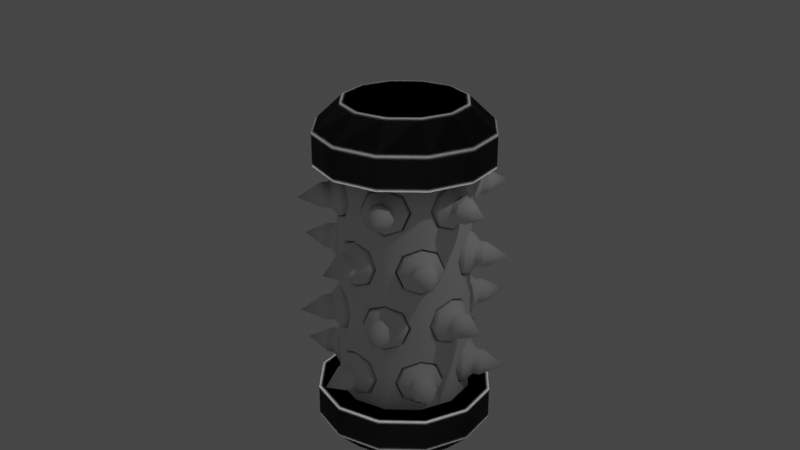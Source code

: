 # Source: canister_shot.blend  (saved by Blender 2.80.60; exported with 4.5.12 LTS)
import bpy
from mathutils import Matrix  # noqa: F401  (used for matrix-valued properties, if any)

bpy.ops.wm.read_factory_settings(use_empty=True)
scene = bpy.context.scene
scene.name = 'Scene'

# ---- collections
col_main = bpy.data.collections.new('Main'); scene.collection.children.link(col_main)
col_stuff = bpy.data.collections.new('Stuff'); scene.collection.children.link(col_stuff)
col_lights = bpy.data.collections.new('Lights'); col_stuff.children.link(col_lights)
col_cameras = bpy.data.collections.new('Cameras'); col_stuff.children.link(col_cameras)
col_prefabs = bpy.data.collections.new('Prefabs'); scene.collection.children.link(col_prefabs)
col_prefabs.hide_render = True

# ---- images (referenced by path relative to the original .blend; pixels are not part of the script)
import os
ASSET_DIR = os.environ.get("B2B_ASSET_DIR", "")  # directory of the original .blend (textures are referenced by path, not embedded)
HERE = os.path.dirname(os.path.abspath(__file__))  # packed textures are extracted next to this script under _unpacked/

def load_image(name, relpath, width, height, colorspace="sRGB"):
    """Load a texture the original file referenced (path relative to the .blend, or extracted next to this script)."""
    p = next((c for c in (os.path.join(HERE, relpath), os.path.join(ASSET_DIR, relpath)) if relpath and os.path.exists(c)), "")
    if p:
        img = bpy.data.images.load(p, check_existing=True)
        img.name = name
    else:  # same state as the original file: an image datablock whose file is absent (Cycles renders it pink)
        img = bpy.data.images.new(name, width, height)
        img.source = "FILE"
        img.filepath = "//" + (relpath or name)
    img.colorspace_settings.name = colorspace
    return img
img_edgeridges = load_image('EdgeRidges', '', 512, 512, 'sRGB')

# ---- materials (node trees are filled in below, after node groups)
mat_edge_ridginess = bpy.data.materials.new('Edge Ridginess')
mat_edge_ridginess.roughness = 0.25
mat_material = bpy.data.materials.new('Material')
mat_material.alpha_threshold = 0.0
mat_material.roughness = 0.5
mat_material.line_color = (0.0, 0.0, 0.0, 1.0)

# ---- node groups
ng_auto_smooth = bpy.data.node_groups.new('Auto Smooth', 'GeometryNodeTree')
_s = ng_auto_smooth.interface.new_socket(name='Geometry', in_out='OUTPUT', socket_type='NodeSocketGeometry')
_s = ng_auto_smooth.interface.new_socket(name='Geometry', in_out='INPUT', socket_type='NodeSocketGeometry')
_s = ng_auto_smooth.interface.new_socket(name='Angle', in_out='INPUT', socket_type='NodeSocketFloat')
_s.subtype = 'ANGLE'
_s.min_value = 0.0
_s.max_value = 3.142
ng_auto_smooth.is_modifier = True
_N = ng_auto_smooth.nodes; _L = ng_auto_smooth.links
n0 = _N.new('NodeGroupOutput'); n0.name = 'Group Output'; n0.location = (480, -100)
n1 = _N.new('NodeGroupInput'); n1.name = 'Group Input'; n1.location = (-420, -300)
n2 = _N.new('NodeGroupInput'); n2.name = 'Group Input.001'; n2.location = (-60, -100)
n3 = _N.new('GeometryNodeSetShadeSmooth'); n3.name = 'Set Shade Smooth'; n3.location = (120, -100)
n3.domain = 'EDGE'
n4 = _N.new('GeometryNodeSetShadeSmooth'); n4.name = 'Set Shade Smooth.001'; n4.location = (300, -100)
n5 = _N.new('GeometryNodeInputMeshEdgeAngle'); n5.name = 'Edge Angle'; n5.location = (-420, -220)
n6 = _N.new('GeometryNodeInputEdgeSmooth'); n6.name = 'Is Edge Smooth'; n6.location = (-60, -160)
n7 = _N.new('GeometryNodeInputShadeSmooth'); n7.name = 'Is Face Smooth'; n7.location = (-240, -340)
n8 = _N.new('FunctionNodeBooleanMath'); n8.name = 'Boolean Math'; n8.location = (-60, -220)
n9 = _N.new('FunctionNodeCompare'); n9.name = 'Compare'; n9.location = (-240, -180)
n9.operation = 'LESS_EQUAL'
_L.new(n5.outputs[0], n9.inputs[0])
_L.new(n4.outputs[0], n0.inputs[0])
_L.new(n1.outputs[1], n9.inputs[1])
_L.new(n9.outputs[0], n8.inputs[0])
_L.new(n7.outputs[0], n8.inputs[1])
_L.new(n2.outputs[0], n3.inputs[0])
_L.new(n6.outputs[0], n3.inputs[1])
_L.new(n3.outputs[0], n4.inputs[0])
_L.new(n8.outputs[0], n3.inputs[2])
n0.is_active_output = True

# ---- material node trees
mat_edge_ridginess.use_nodes = True; mat_edge_ridginess.node_tree.nodes.clear()
_N = mat_edge_ridginess.node_tree.nodes; _L = mat_edge_ridginess.node_tree.links
n0 = _N.new('ShaderNodeOutputMaterial'); n0.name = 'Material Output'; n0.location = (448, 300)
n1 = _N.new('ShaderNodeBevel'); n1.name = 'Bevel'; n1.location = (-624, 551)
n2 = _N.new('ShaderNodeNewGeometry'); n2.name = 'Geometry'; n2.location = (-641, 299)
n3 = _N.new('ShaderNodeVectorMath'); n3.name = 'Vector Math'; n3.location = (-364, 392)
n3.operation = 'SUBTRACT'
n4 = _N.new('ShaderNodeValToRGB'); n4.name = 'ColorRamp'; n4.location = (-121, 518)
while len(n4.color_ramp.elements) > 1: n4.color_ramp.elements.remove(n4.color_ramp.elements[-1])
n4.color_ramp.elements[0].position = 0.0; n4.color_ramp.elements[0].color = (0.0, 0.0, 0.0, 1.0)
_e = n4.color_ramp.elements.new(1.0); _e.color = (1.0, 1.0, 1.0, 1.0)
n5 = _N.new('ShaderNodeEmission'); n5.name = 'Emission'; n5.location = (209, 500)
n6 = _N.new('ShaderNodeTexImage'); n6.name = 'Image Texture'; n6.location = (-19, 83)
n6.image = img_edgeridges
n7 = _N.new('ShaderNodeVectorMath'); n7.name = 'Vector Math.001'; n7.location = (0, 0)
n7.operation = 'ABSOLUTE'
n8 = _N.new('ShaderNodeVectorMath'); n8.name = 'Vector Math.002'; n8.location = (0, 0)
n8.operation = 'DOT_PRODUCT'
n8.inputs[1].default_value = (0.3333, 0.3333, 0.3333)
_L.new(n2.outputs[1], n3.inputs[1])
_L.new(n1.outputs[0], n3.inputs[0])
_L.new(n4.outputs[0], n5.inputs[0])
_L.new(n5.outputs[0], n0.inputs[0])
_L.new(n8.outputs[1], n4.inputs[0])
_L.new(n3.outputs[0], n7.inputs[0])
_L.new(n7.outputs[0], n8.inputs[0])
n0.is_active_output = True
mat_material.use_nodes = True; mat_material.node_tree.nodes.clear()
_N = mat_material.node_tree.nodes; _L = mat_material.node_tree.links
n0 = _N.new('ShaderNodeOutputMaterial'); n0.name = 'Material Output'; n0.location = (300, 300)
n1 = _N.new('ShaderNodeBsdfPrincipled'); n1.name = 'Principled BSDF'; n1.location = (10, 300)
n1.distribution = 'GGX'
n1.subsurface_method = 'BURLEY'
n1.inputs[3].default_value = 1.45
_L.new(n1.outputs[0], n0.inputs[0])
n0.is_active_output = True

# ---- world
world_world = bpy.data.worlds.new('World'); scene.world = world_world
world_world.use_nodes = True; world_world.node_tree.nodes.clear()
_N = world_world.node_tree.nodes; _L = world_world.node_tree.links
n0 = _N.new('ShaderNodeOutputWorld'); n0.name = 'World Output'; n0.location = (300, 300)
n1 = _N.new('ShaderNodeBackground'); n1.name = 'Background'; n1.location = (10, 300)
n1.inputs[0].default_value = (0.05088, 0.05088, 0.05088, 1.0)
_L.new(n1.outputs[0], n0.inputs[0])
n0.is_active_output = True
world_world.color = (0.05088, 0.05088, 0.05088)
world_world.use_sun_shadow = False
world_world.sun_shadow_jitter_overblur = 0.0

# ---- cameras
cam_camera = bpy.data.cameras.new('Camera')
cam_camera.clip_end = 100.0
cam_camera.ortho_scale = 7.314
cam_camera.dof.focus_distance = 0.0

# ---- lights
light_light = bpy.data.lights.new('Light', 'POINT')
light_light.transmission_factor = 0.0
light_light.cutoff_distance = 30.0
light_light.energy = 100.0
light_light.shadow_buffer_clip_start = 1.001
light_light.shadow_soft_size = 0.1
light_light.shadow_maximum_resolution = 0.002
light_light.use_absolute_resolution = True

# ---- meshes
me_cylinder = bpy.data.meshes.new('Cylinder')
me_cylinder.from_pydata([(0.0, 1.0, -1.333), (0.0, 1.0, 1.333), (0.5, 0.866, 1.333), (0.5, 0.866, -1.333), (0.866, 0.5, 1.333), (0.866, 0.5, -1.333), (1.0, -4.371e-08, 1.333), (1.0, -4.371e-08, -1.333), (0.866, -0.5, 1.333), (0.866, -0.5, -1.333), (0.5, -0.866, 1.333), (0.5, -0.866, -1.333), (1.51e-07, -1.0, 1.333), (1.51e-07, -1.0, -1.333), (-0.5, -0.866, 1.333), (-0.5, -0.866, -1.333), (-0.866, -0.5, 1.333), (-0.866, -0.5, -1.333), (-1.0, -4.649e-07, 1.333), (-1.0, -4.649e-07, -1.333), (-0.866, 0.5, 1.333), (-0.866, 0.5, -1.333), (-0.5, 0.866, 1.333), (-0.5, 0.866, -1.333), (-7.451e-09, 0.75, -1.333), (-7.451e-09, 0.75, 1.333), (0.375, 0.6495, 1.333), (0.375, 0.6495, -1.333), (0.6495, 0.375, 1.333), (0.6495, 0.375, -1.333), (0.75, -6.755e-08, 1.333), (0.75, -6.755e-08, -1.333), (0.6495, -0.375, 1.333), (0.6495, -0.375, -1.333), (0.375, -0.6495, 1.333), (0.375, -0.6495, -1.333), (1.058e-07, -0.75, 1.333), (1.058e-07, -0.75, -1.333), (-0.375, -0.6495, 1.333), (-0.375, -0.6495, -1.333), (-0.6495, -0.375, 1.333), (-0.6495, -0.375, -1.333), (-0.75, -3.835e-07, 1.333), (-0.75, -3.835e-07, -1.333), (-0.6495, 0.375, 1.333), (-0.6495, 0.375, -1.333), (-0.375, 0.6495, 1.333), (-0.375, 0.6495, -1.333), (6.706e-08, 0.6894, -2.0), (0.0, 1.0, -1.7), (8.941e-08, 0.6894, 2.0), (0.0, 1.0, 1.7), (0.3447, 0.5971, -2.0), (0.5, 0.866, -1.7), (0.3447, 0.5971, 2.0), (0.5, 0.866, 1.7), (0.5971, 0.3447, -2.0), (0.866, 0.5, -1.7), (0.5971, 0.3447, 2.0), (0.866, 0.5, 1.7), (0.6894, 0.0, -2.0), (1.0, -4.371e-08, -1.7), (0.6894, -1.49e-08, 2.0), (1.0, -4.371e-08, 1.7), (0.5971, -0.3447, -2.0), (0.866, -0.5, -1.7), (0.5971, -0.3447, 2.0), (0.866, -0.5, 1.7), (0.3447, -0.5971, -2.0), (0.5, -0.866, -1.7), (0.3447, -0.5971, 2.0), (0.5, -0.866, 1.7), (8.196e-08, -0.6894, -2.0), (1.51e-07, -1.0, -1.7), (7.451e-08, -0.6894, 2.0), (1.51e-07, -1.0, 1.7), (-0.3447, -0.5971, -2.0), (-0.5, -0.866, -1.7), (-0.3447, -0.5971, 2.0), (-0.5, -0.866, 1.7), (-0.5971, -0.3447, -2.0), (-0.866, -0.5, -1.7), (-0.5971, -0.3447, 2.0), (-0.866, -0.5, 1.7), (-0.6894, -2.757e-07, -2.0), (-1.0, -4.649e-07, -1.7), (-0.6894, -2.831e-07, 2.0), (-1.0, -4.649e-07, 1.7), (-0.5971, 0.3447, -2.0), (-0.866, 0.5, -1.7), (-0.5971, 0.3447, 2.0), (-0.866, 0.5, 1.7), (-0.3447, 0.5971, -2.0), (-0.5, 0.866, -1.7), (-0.3447, 0.5971, 2.0), (-0.5, 0.866, 1.7)], [], [(22, 95, 51, 1), (57, 5, 7, 61), (61, 7, 9, 65), (65, 9, 11, 69), (69, 11, 13, 73), (73, 13, 15, 77), (77, 15, 17, 81), (81, 17, 19, 85), (85, 19, 21, 89), (89, 21, 23, 93), (1, 51, 55, 2), (53, 3, 5, 57), (93, 23, 0, 49), (54, 50, 94, 90, 86, 82, 78, 74, 70, 66, 62, 58), (14, 16, 40, 38), (20, 91, 95, 22), (9, 7, 31, 33), (18, 87, 91, 20), (22, 1, 25, 46), (16, 83, 87, 18), (1, 2, 26, 25), (14, 79, 83, 16), (17, 15, 39, 41), (12, 75, 79, 14), (8, 10, 34, 32), (10, 71, 75, 12), (0, 23, 47, 24), (8, 67, 71, 10), (3, 0, 24, 27), (6, 63, 67, 8), (16, 18, 42, 40), (4, 59, 63, 6), (11, 9, 33, 35), (2, 55, 59, 4), (2, 4, 28, 26), (48, 52, 56, 60, 64, 68, 72, 76, 80, 84, 88, 92), (19, 17, 41, 43), (23, 21, 45, 47), (6, 8, 32, 30), (15, 13, 37, 39), (20, 22, 46, 44), (7, 5, 29, 31), (12, 14, 38, 36), (21, 19, 43, 45), (4, 6, 30, 28), (13, 11, 35, 37), (18, 20, 44, 42), (5, 3, 27, 29), (10, 12, 36, 34), (49, 53, 52, 48), (55, 51, 50, 54), (53, 57, 56, 52), (59, 55, 54, 58), (57, 61, 60, 56), (63, 59, 58, 62), (61, 65, 64, 60), (67, 63, 62, 66), (65, 69, 68, 64), (71, 67, 66, 70), (69, 73, 72, 68), (75, 71, 70, 74), (73, 77, 76, 72), (79, 75, 74, 78), (77, 81, 80, 76), (83, 79, 78, 82), (81, 85, 84, 80), (87, 83, 82, 86), (85, 89, 88, 84), (91, 87, 86, 90), (89, 93, 92, 88), (95, 91, 90, 94), (93, 49, 48, 92), (51, 95, 94, 50), (49, 0, 3, 53)])
me_cylinder.polygons.foreach_set('use_smooth', [True] * 74)
_uv = me_cylinder.uv_layers.new(name='UVMap')
_uv.uv.foreach_set('vector', [0.08333, 0.8333, 0.08333, 0.925, 7.451e-08, 0.925, 7.451e-08, 0.8333, 0.8333, 0.575, 0.8333, 0.6667, 0.75, 0.6667, 0.75, 0.575, 0.75, 0.575, 0.75, 0.6667, 0.6667, 0.6667, 0.6667, 0.575, 0.6667, 0.575, 0.6667, 0.6667, 0.5833, 0.6667, 0.5833, 0.575, 0.5833, 0.575, 0.5833, 0.6667, 0.5, 0.6667, 0.5, 0.575, 0.5, 0.575, 0.5, 0.6667, 0.4167, 0.6667, 0.4167, 0.575, 0.4167, 0.575, 0.4167, 0.6667, 0.3333, 0.6667, 0.3333, 0.575, 0.3333, 0.575, 0.3333, 0.6667, 0.25, 0.6667, 0.25, 0.575, 0.25, 0.575, 0.25, 0.6667, 0.1667, 0.6667, 0.1667, 0.575, 0.1667, 0.575, 0.1667, 0.6667, 0.08333, 0.6667, 0.08333, 0.575, 1.0, 0.8333, 1.0, 0.925, 0.9167, 0.925, 0.9167, 0.8333, 0.9167, 0.575, 0.9167, 0.6667, 0.8333, 0.6667, 0.8333, 0.575, 0.08333, 0.575, 0.08333, 0.6667, 7.451e-08, 0.6667, 7.451e-08, 0.575, 0.3327, 0.3933, 0.25, 0.4155, 0.1673, 0.3933, 0.1067, 0.3327, 0.08454, 0.25, 0.1067, 0.1673, 0.1673, 0.1067, 0.25, 0.08454, 0.3327, 0.1067, 0.3933, 0.1673, 0.4155, 0.25, 0.3933, 0.3327, 0.4167, 0.8333, 0.3333, 0.8333, 0.3333, 0.8333, 0.4167, 0.8333, 0.1667, 0.8333, 0.1667, 0.925, 0.08333, 0.925, 0.08333, 0.8333, 0.6667, 0.6667, 0.75, 0.6667, 0.75, 0.6667, 0.6667, 0.6667, 0.25, 0.8333, 0.25, 0.925, 0.1667, 0.925, 0.1667, 0.8333, 0.08333, 0.8333, 7.451e-08, 0.8333, 7.451e-08, 0.8333, 0.08333, 0.8333, 0.3333, 0.8333, 0.3333, 0.925, 0.25, 0.925, 0.25, 0.8333, 1.0, 0.8333, 0.9167, 0.8333, 0.9167, 0.8333, 1.0, 0.8333, 0.4167, 0.8333, 0.4167, 0.925, 0.3333, 0.925, 0.3333, 0.8333, 0.3333, 0.6667, 0.4167, 0.6667, 0.4167, 0.6667, 0.3333, 0.6667, 0.5, 0.8333, 0.5, 0.925, 0.4167, 0.925, 0.4167, 0.8333, 0.6667, 0.8333, 0.5833, 0.8333, 0.5833, 0.8333, 0.6667, 0.8333, 0.5833, 0.8333, 0.5833, 0.925, 0.5, 0.925, 0.5, 0.8333, 7.451e-08, 0.6667, 0.08333, 0.6667, 0.08333, 0.6667, 7.451e-08, 0.6667, 0.6667, 0.8333, 0.6667, 0.925, 0.5833, 0.925, 0.5833, 0.8333, 0.9167, 0.6667, 1.0, 0.6667, 1.0, 0.6667, 0.9167, 0.6667, 0.75, 0.8333, 0.75, 0.925, 0.6667, 0.925, 0.6667, 0.8333, 0.3333, 0.8333, 0.25, 0.8333, 0.25, 0.8333, 0.3333, 0.8333, 0.8333, 0.8333, 0.8333, 0.925, 0.75, 0.925, 0.75, 0.8333, 0.5833, 0.6667, 0.6667, 0.6667, 0.6667, 0.6667, 0.5833, 0.6667, 0.9167, 0.8333, 0.9167, 0.925, 0.8333, 0.925, 0.8333, 0.8333, 0.9167, 0.8333, 0.8333, 0.8333, 0.8333, 0.8333, 0.9167, 0.8333, 0.75, 0.4155, 0.8327, 0.3933, 0.8933, 0.3327, 0.9155, 0.25, 0.8933, 0.1673, 0.8327, 0.1067, 0.75, 0.08454, 0.6673, 0.1067, 0.6067, 0.1673, 0.5845, 0.25, 0.6067, 0.3327, 0.6673, 0.3933, 0.25, 0.6667, 0.3333, 0.6667, 0.3333, 0.6667, 0.25, 0.6667, 0.08333, 0.6667, 0.1667, 0.6667, 0.1667, 0.6667, 0.08333, 0.6667, 0.75, 0.8333, 0.6667, 0.8333, 0.6667, 0.8333, 0.75, 0.8333, 0.4167, 0.6667, 0.5, 0.6667, 0.5, 0.6667, 0.4167, 0.6667, 0.1667, 0.8333, 0.08333, 0.8333, 0.08333, 0.8333, 0.1667, 0.8333, 0.75, 0.6667, 0.8333, 0.6667, 0.8333, 0.6667, 0.75, 0.6667, 0.5, 0.8333, 0.4167, 0.8333, 0.4167, 0.8333, 0.5, 0.8333, 0.1667, 0.6667, 0.25, 0.6667, 0.25, 0.6667, 0.1667, 0.6667, 0.8333, 0.8333, 0.75, 0.8333, 0.75, 0.8333, 0.8333, 0.8333, 0.5, 0.6667, 0.5833, 0.6667, 0.5833, 0.6667, 0.5, 0.6667, 0.25, 0.8333, 0.1667, 0.8333, 0.1667, 0.8333, 0.25, 0.8333, 0.8333, 0.6667, 0.9167, 0.6667, 0.9167, 0.6667, 0.8333, 0.6667, 0.5833, 0.8333, 0.5, 0.8333, 0.5, 0.8333, 0.5833, 0.8333, 1.0, 0.575, 0.9167, 0.575, 0.9296, 0.5, 0.9871, 0.5, 0.9167, 0.925, 1.0, 0.925, 0.9871, 1.0, 0.9296, 1.0, 0.9167, 0.575, 0.8333, 0.575, 0.8463, 0.5, 0.9037, 0.5, 0.8333, 0.925, 0.9167, 0.925, 0.9037, 1.0, 0.8463, 1.0, 0.8333, 0.575, 0.75, 0.575, 0.7629, 0.5, 0.8204, 0.5, 0.75, 0.925, 0.8333, 0.925, 0.8204, 1.0, 0.7629, 1.0, 0.75, 0.575, 0.6667, 0.575, 0.6796, 0.5, 0.7371, 0.5, 0.6667, 0.925, 0.75, 0.925, 0.7371, 1.0, 0.6796, 1.0, 0.6667, 0.575, 0.5833, 0.575, 0.5963, 0.5, 0.6537, 0.5, 0.5833, 0.925, 0.6667, 0.925, 0.6537, 1.0, 0.5963, 1.0, 0.5833, 0.575, 0.5, 0.575, 0.5129, 0.5, 0.5704, 0.5, 0.5, 0.925, 0.5833, 0.925, 0.5704, 1.0, 0.5129, 1.0, 0.5, 0.575, 0.4167, 0.575, 0.4296, 0.5, 0.4871, 0.5, 0.4167, 0.925, 0.5, 0.925, 0.4871, 1.0, 0.4296, 1.0, 0.4167, 0.575, 0.3333, 0.575, 0.3463, 0.5, 0.4037, 0.5, 0.3333, 0.925, 0.4167, 0.925, 0.4037, 1.0, 0.3463, 1.0, 0.3333, 0.575, 0.25, 0.575, 0.2629, 0.5, 0.3204, 0.5, 0.25, 0.925, 0.3333, 0.925, 0.3204, 1.0, 0.2629, 1.0, 0.25, 0.575, 0.1667, 0.575, 0.1796, 0.5, 0.2371, 0.5, 0.1667, 0.925, 0.25, 0.925, 0.2371, 1.0, 0.1796, 1.0, 0.1667, 0.575, 0.08333, 0.575, 0.09627, 0.5, 0.1537, 0.5, 0.08333, 0.925, 0.1667, 0.925, 0.1537, 1.0, 0.09627, 1.0, 0.08333, 0.575, 7.451e-08, 0.575, 0.01294, 0.5, 0.07039, 0.5, 7.451e-08, 0.925, 0.08333, 0.925, 0.07039, 1.0, 0.01294, 1.0, 1.0, 0.575, 1.0, 0.6667, 0.9167, 0.6667, 0.9167, 0.575])
me_cylinder.materials.append(mat_edge_ridginess)
me_cylinder.use_remesh_preserve_volume = False
me_cylinder.use_remesh_preserve_attributes = False
me_cylinder.use_mirror_vertex_groups = False
me_cylinder.update()
me_cylinder_004 = bpy.data.meshes.new('Cylinder.004')
me_cylinder_004.from_pydata([(0.375, -0.6495, -0.6667), (0.375, -0.6495, -1.333), (1.058e-07, -0.75, -0.6667), (1.058e-07, -0.75, -1.333), (-0.375, -0.6495, -0.6667), (-0.375, -0.6495, -1.333), (0.375, -0.6495, -1.0), (-0.375, -0.6495, -1.0), (1.084e-07, -0.2698, -0.8465), (-0.1086, -0.2698, -0.8914), (-0.1535, -0.2698, -1.0), (-0.1086, -0.2698, -1.109), (1.218e-07, -0.2698, -1.154), (0.1086, -0.2698, -1.109), (0.1535, -0.2698, -1.0), (0.1086, -0.2698, -0.8914), (1.059e-07, -0.7384, -0.7328), (1.058e-07, -0.75, -0.7187), (-0.2004, -0.6963, -0.8018), (-0.1888, -0.6879, -0.8112), (-0.2825, -0.6743, -1.0), (-0.2669, -0.6669, -1.0), (-0.2004, -0.6963, -1.198), (-0.1888, -0.6879, -1.189), (1.252e-07, -0.75, -1.281), (1.292e-07, -0.7384, -1.267), (0.2004, -0.6963, -1.198), (0.1888, -0.6879, -1.189), (0.2825, -0.6743, -1.0), (0.2669, -0.6669, -1.0), (0.2004, -0.6963, -0.8018), (0.1888, -0.6879, -0.8112)], [], [(21, 23, 11, 10), (31, 16, 8, 15), (2, 4, 18, 17), (29, 31, 15, 14), (27, 29, 14, 13), (25, 27, 13, 12), (23, 25, 12, 11), (19, 21, 10, 9), (1, 6, 28, 26), (5, 3, 24, 22), (20, 18, 4, 7), (28, 6, 0, 30), (3, 1, 26, 24), (7, 5, 22, 20), (0, 2, 17, 30), (9, 10, 11, 12, 13, 14, 15, 8), (19, 16, 17, 18), (21, 19, 18, 20), (23, 21, 20, 22), (25, 23, 22, 24), (27, 25, 24, 26), (29, 27, 26, 28), (31, 29, 28, 30), (16, 31, 30, 17), (16, 19, 9, 8)])
me_cylinder_004.polygons.foreach_set('use_smooth', [True] * 25)
_k = set([(8, 9), (8, 15), (9, 10), (10, 11), (11, 12), (12, 13), (13, 14), (14, 15), (16, 19), (16, 31), (17, 18), (17, 30), (18, 20), (19, 21), (20, 22), (21, 23), (22, 24), (23, 25), (24, 26), (25, 27), (26, 28), (27, 29), (28, 30), (29, 31)])
me_cylinder_004.attributes.new('sharp_edge', 'BOOLEAN', 'EDGE').data.foreach_set('value', [ (min(e.vertices), max(e.vertices)) in _k for e in me_cylinder_004.edges])
_uv = me_cylinder_004.uv_layers.new(name='UVMap')
_uv.uv.foreach_set('vector', [0.0, 0.0, 0.0, 0.0, 0.0, 0.0, 0.0, 0.0, 0.0, 0.0, 0.0, 0.0, 0.0, 0.0, 0.0, 0.0, 0.0, 0.0, 0.0, 0.0, 0.0, 0.0, 0.0, 0.0, 0.0, 0.0, 0.0, 0.0, 0.0, 0.0, 0.0, 0.0, 0.0, 0.0, 0.0, 0.0, 0.0, 0.0, 0.0, 0.0, 0.0, 0.0, 0.0, 0.0, 0.0, 0.0, 0.0, 0.0, 0.0, 0.0, 0.0, 0.0, 0.0, 0.0, 0.0, 0.0, 0.0, 0.0, 0.0, 0.0, 0.0, 0.0, 0.0, 0.0, 0.0, 0.0, 0.0, 0.0, 0.0, 0.0, 0.0, 0.0, 0.0, 0.0, 0.0, 0.0, 0.0, 0.0, 0.0, 0.0, 0.0, 0.0, 0.0, 0.0, 0.0, 0.0, 0.0, 0.0, 0.0, 0.0, 0.0, 0.0, 0.0, 0.0, 0.0, 0.0, 0.0, 0.0, 0.0, 0.0, 0.0, 0.0, 0.0, 0.0, 0.0, 0.0, 0.0, 0.0, 0.0, 0.0, 0.0, 0.0, 0.0, 0.0, 0.0, 0.0, 0.0, 0.0, 0.0, 0.0, 0.0, 0.0, 0.0, 0.0, 0.0, 0.0, 0.0, 0.0, 0.0, 0.0, 0.0, 0.0, 0.0, 0.0, 0.0, 0.0, 0.0, 0.0, 0.0, 0.0, 0.0, 0.0, 0.0, 0.0, 0.0, 0.0, 0.0, 0.0, 0.0, 0.0, 0.0, 0.0, 0.0, 0.0, 0.0, 0.0, 0.0, 0.0, 0.0, 0.0, 0.0, 0.0, 0.0, 0.0, 0.0, 0.0, 0.0, 0.0, 0.0, 0.0, 0.0, 0.0, 0.0, 0.0, 0.0, 0.0, 0.0, 0.0, 0.0, 0.0, 0.0, 0.0, 0.0, 0.0, 0.0, 0.0, 0.0, 0.0, 0.0, 0.0, 0.0, 0.0, 0.0, 0.0, 0.0, 0.0, 0.0, 0.0, 0.0, 0.0, 0.0, 0.0, 0.0, 0.0, 0.0, 0.0, 0.0, 0.0])
me_cylinder_004.use_remesh_preserve_volume = False
me_cylinder_004.use_remesh_preserve_attributes = False
me_cylinder_004.use_mirror_vertex_groups = False
me_cylinder_004.update()
me_cylinder_006 = bpy.data.meshes.new('Cylinder.006')
me_cylinder_006.from_pydata([(1.073e-07, -0.6559, -0.7534), (-0.1754, -0.6052, -0.827), (-0.2463, -0.5843, -1.0), (-0.1754, -0.6052, -1.173), (1.309e-07, -0.6559, -1.247), (0.1754, -0.6052, -1.173), (0.2463, -0.5843, -1.0), (0.1754, -0.6052, -0.827), (1.096e-07, -0.1912, -0.8672), (-0.09449, -0.1915, -0.9063), (-0.1333, -0.1916, -1.0), (-0.09449, -0.1915, -1.094), (1.222e-07, -0.1912, -1.133), (0.0945, -0.1915, -1.094), (0.1333, -0.1916, -1.0), (0.0945, -0.1915, -0.9063), (1.073e-07, -0.7326, -0.7534), (-0.1754, -0.7326, -0.827), (-0.2463, -0.7326, -1.0), (-0.1754, -0.7326, -1.173), (1.309e-07, -0.7326, -1.247), (0.1754, -0.7326, -1.173), (0.2463, -0.7326, -1.0), (0.1754, -0.7326, -0.827), (1.121e-07, -0.8226, -0.852), (-0.1053, -0.8226, -0.8962), (-0.1478, -0.8226, -1.0), (-0.1053, -0.8226, -1.104), (1.262e-07, -0.8226, -1.148), (0.1053, -0.8226, -1.104), (0.1478, -0.8226, -1.0), (0.1053, -0.8226, -0.8962), (1.114e-07, -0.9031, -0.852), (-0.1053, -0.9031, -0.8962), (-0.1478, -0.9031, -1.0), (-0.1053, -0.9031, -1.104), (1.256e-07, -0.9031, -1.148), (0.1053, -0.9031, -1.104), (0.1478, -0.9031, -1.0), (0.1053, -0.9031, -0.8962), (1.176e-07, -1.172, -1.0)], [], [(7, 15, 8, 0), (5, 13, 14, 6), (3, 11, 12, 4), (1, 9, 10, 2), (6, 14, 15, 7), (4, 12, 13, 5), (2, 10, 11, 3), (0, 8, 9, 1), (9, 8, 15, 14, 13, 12, 11, 10), (7, 23, 22, 6), (5, 21, 20, 4), (3, 19, 18, 2), (1, 17, 16, 0), (0, 16, 23, 7), (6, 22, 21, 5), (4, 20, 19, 3), (2, 18, 17, 1), (21, 29, 28, 20), (19, 27, 26, 18), (17, 25, 24, 16), (16, 24, 31, 23), (22, 30, 29, 21), (20, 28, 27, 19), (18, 26, 25, 17), (23, 31, 30, 22), (25, 26, 34, 33), (27, 28, 36, 35), (29, 30, 38, 37), (31, 24, 32, 39), (24, 25, 33, 32), (26, 27, 35, 34), (28, 29, 37, 36), (30, 31, 39, 38), (32, 40, 39), (38, 40, 37), (36, 40, 35), (34, 40, 33), (39, 40, 38), (37, 40, 36), (35, 40, 34), (33, 40, 32)])
me_cylinder_006.polygons.foreach_set('use_smooth', [True] * 41)
_k = set([(16, 17), (16, 23), (17, 18), (18, 19), (19, 20), (20, 21), (21, 22), (22, 23), (24, 25), (24, 31), (25, 26), (26, 27), (27, 28), (28, 29), (29, 30), (30, 31), (32, 33), (32, 39), (33, 34), (34, 35), (35, 36), (36, 37), (37, 38), (38, 39)])
me_cylinder_006.attributes.new('sharp_edge', 'BOOLEAN', 'EDGE').data.foreach_set('value', [ (min(e.vertices), max(e.vertices)) in _k for e in me_cylinder_006.edges])
_uv = me_cylinder_006.uv_layers.new(name='UVMap')
_uv.uv.foreach_set('vector', [0.0, 0.0, 0.0, 0.0, 0.0, 0.0, 0.0, 0.0, 0.0, 0.0, 0.0, 0.0, 0.0, 0.0, 0.0, 0.0, 0.0, 0.0, 0.0, 0.0, 0.0, 0.0, 0.0, 0.0, 0.0, 0.0, 0.0, 0.0, 0.0, 0.0, 0.0, 0.0, 0.0, 0.0, 0.0, 0.0, 0.0, 0.0, 0.0, 0.0, 0.0, 0.0, 0.0, 0.0, 0.0, 0.0, 0.0, 0.0, 0.0, 0.0, 0.0, 0.0, 0.0, 0.0, 0.0, 0.0, 0.0, 0.0, 0.0, 0.0, 0.0, 0.0, 0.0, 0.0, 0.0, 0.0, 0.0, 0.0, 0.0, 0.0, 0.0, 0.0, 0.0, 0.0, 0.0, 0.0, 0.0, 0.0, 0.0, 0.0, 0.0, 0.0, 0.0, 0.0, 0.0, 0.0, 0.0, 0.0, 0.0, 0.0, 0.0, 0.0, 0.0, 0.0, 0.0, 0.0, 0.0, 0.0, 0.0, 0.0, 0.0, 0.0, 0.0, 0.0, 0.0, 0.0, 0.0, 0.0, 0.0, 0.0, 0.0, 0.0, 0.0, 0.0, 0.0, 0.0, 0.0, 0.0, 0.0, 0.0, 0.0, 0.0, 0.0, 0.0, 0.0, 0.0, 0.0, 0.0, 0.0, 0.0, 0.0, 0.0, 0.0, 0.0, 0.0, 0.0, 0.0, 0.0, 0.0, 0.0, 0.0, 0.0, 0.0, 0.0, 0.0, 0.0, 0.0, 0.0, 0.0, 0.0, 0.0, 0.0, 0.0, 0.0, 0.0, 0.0, 0.0, 0.0, 0.0, 0.0, 0.0, 0.0, 0.0, 0.0, 0.0, 0.0, 0.0, 0.0, 0.0, 0.0, 0.0, 0.0, 0.0, 0.0, 0.0, 0.0, 0.0, 0.0, 0.0, 0.0, 0.0, 0.0, 0.0, 0.0, 0.0, 0.0, 0.0, 0.0, 0.0, 0.0, 0.0, 0.0, 0.0, 0.0, 0.0, 0.0, 0.0, 0.0, 0.0, 0.0, 0.0, 0.0, 0.0, 0.0, 0.0, 0.0, 0.0, 0.0, 0.0, 0.0, 0.0, 0.0, 0.0, 0.0, 0.0, 0.0, 0.0, 0.0, 0.0, 0.0, 0.0, 0.0, 0.0, 0.0, 0.0, 0.0, 0.0, 0.0, 0.0, 0.0, 0.0, 0.0, 0.0, 0.0, 0.0, 0.0, 0.0, 0.0, 0.0, 0.0, 0.0, 0.0, 0.0, 0.0, 0.0, 0.0, 0.0, 0.0, 0.0, 0.0, 0.0, 0.0, 0.0, 0.0, 0.0, 0.0, 0.0, 0.0, 0.0, 0.0, 0.0, 0.0, 0.0, 0.0, 0.0, 0.0, 0.0, 0.0, 0.0, 0.0, 0.0, 0.0, 0.0, 0.0, 0.0, 0.0, 0.0, 0.0, 0.0, 0.0, 0.0, 0.0, 0.0, 0.0, 0.0, 0.0, 0.0, 0.0, 0.0, 0.0, 0.0, 0.0, 0.0, 0.0, 0.0, 0.0, 0.0, 0.0, 0.0, 0.0, 0.0, 0.0, 0.0, 0.0, 0.0, 0.0, 0.0, 0.0, 0.0, 0.0, 0.0, 0.0, 0.0, 0.0, 0.0, 0.0, 0.0, 0.0, 0.0, 0.0])
me_cylinder_006.use_remesh_preserve_volume = False
me_cylinder_006.use_remesh_preserve_attributes = False
me_cylinder_006.use_mirror_vertex_groups = False
me_cylinder_006.update()
me_cube_004 = bpy.data.meshes.new('Cube.004')
me_cube_004.from_pydata([(1.0, 1.0, 1.0), (1.0, 1.0, -1.0), (1.0, -1.0, 1.0), (1.0, -1.0, -1.0), (-1.0, 1.0, 1.0), (-1.0, 1.0, -1.0), (-1.0, -1.0, 1.0), (-1.0, -1.0, -1.0)], [], [(0, 4, 6, 2), (3, 2, 6, 7), (7, 6, 4, 5), (5, 1, 3, 7), (1, 0, 2, 3), (5, 4, 0, 1)])
_uv = me_cube_004.uv_layers.new(name='UVMap')
_uv.uv.foreach_set('vector', [0.375, 0.0, 0.625, 0.0, 0.625, 0.25, 0.375, 0.25, 0.375, 0.25, 0.625, 0.25, 0.625, 0.5, 0.375, 0.5, 0.375, 0.5, 0.625, 0.5, 0.625, 0.75, 0.375, 0.75, 0.375, 0.75, 0.625, 0.75, 0.625, 1.0, 0.375, 1.0, 0.125, 0.5, 0.375, 0.5, 0.375, 0.75, 0.125, 0.75, 0.625, 0.5, 0.875, 0.5, 0.875, 0.75, 0.625, 0.75])
me_cube_004.materials.append(mat_material)
me_cube_004.use_remesh_preserve_volume = False
me_cube_004.use_remesh_preserve_attributes = False
me_cube_004.use_mirror_vertex_groups = False
me_cube_004.update()
me_cube_001 = bpy.data.meshes.new('Cube.001')
me_cube_001.from_pydata([(1.0, 1.0, -1.0), (1.0, -1.0, -1.0), (-1.0, 1.0, -1.0), (0.0, 0.0, 1.0), (-1.0, -1.0, -1.0)], [], [(1, 3, 4), (4, 3, 2), (2, 0, 1, 4), (0, 3, 1), (2, 3, 0)])
_uv = me_cube_001.uv_layers.new(name='UVMap')
_uv.uv.foreach_set('vector', [0.375, 0.25, 0.625, 0.5, 0.375, 0.5, 0.375, 0.5, 0.625, 0.75, 0.375, 0.75, 0.375, 0.75, 0.625, 0.75, 0.625, 1.0, 0.375, 1.0, 0.125, 0.5, 0.375, 0.75, 0.125, 0.75, 0.625, 0.5, 0.875, 0.75, 0.625, 0.75])
me_cube_001.materials.append(mat_material)
me_cube_001.use_remesh_preserve_volume = False
me_cube_001.use_remesh_preserve_attributes = False
me_cube_001.use_mirror_vertex_groups = False
me_cube_001.update()
me_cylinder_001 = bpy.data.meshes.new('Cylinder.001')
me_cylinder_001.from_pydata([(0.0, 1.0, -1.0), (0.0, 1.0, 1.0), (0.1951, 0.9808, -1.0), (0.1951, 0.9808, 1.0), (0.3827, 0.9239, -1.0), (0.3827, 0.9239, 1.0), (0.5556, 0.8315, -1.0), (0.5556, 0.8315, 1.0), (0.7071, 0.7071, -1.0), (0.7071, 0.7071, 1.0), (0.8315, 0.5556, -1.0), (0.8315, 0.5556, 1.0), (0.9239, 0.3827, -1.0), (0.9239, 0.3827, 1.0), (0.9808, 0.1951, -1.0), (0.9808, 0.1951, 1.0), (1.0, 7.55e-08, -1.0), (1.0, 7.55e-08, 1.0), (0.9808, -0.1951, -1.0), (0.9808, -0.1951, 1.0), (0.9239, -0.3827, -1.0), (0.9239, -0.3827, 1.0), (0.8315, -0.5556, -1.0), (0.8315, -0.5556, 1.0), (0.7071, -0.7071, -1.0), (0.7071, -0.7071, 1.0), (0.5556, -0.8315, -1.0), (0.5556, -0.8315, 1.0), (0.3827, -0.9239, -1.0), (0.3827, -0.9239, 1.0), (0.1951, -0.9808, -1.0), (0.1951, -0.9808, 1.0), (-3.258e-07, -1.0, -1.0), (-3.258e-07, -1.0, 1.0), (-0.1951, -0.9808, -1.0), (-0.1951, -0.9808, 1.0), (-0.3827, -0.9239, -1.0), (-0.3827, -0.9239, 1.0), (-0.5556, -0.8315, -1.0), (-0.5556, -0.8315, 1.0), (-0.7071, -0.7071, -1.0), (-0.7071, -0.7071, 1.0), (-0.8315, -0.5556, -1.0), (-0.8315, -0.5556, 1.0), (-0.9239, -0.3827, -1.0), (-0.9239, -0.3827, 1.0), (-0.9808, -0.1951, -1.0), (-0.9808, -0.1951, 1.0), (-1.0, 9.656e-07, -1.0), (-1.0, 9.656e-07, 1.0), (-0.9808, 0.1951, -1.0), (-0.9808, 0.1951, 1.0), (-0.9239, 0.3827, -1.0), (-0.9239, 0.3827, 1.0), (-0.8315, 0.5556, -1.0), (-0.8315, 0.5556, 1.0), (-0.7071, 0.7071, -1.0), (-0.7071, 0.7071, 1.0), (-0.5556, 0.8315, -1.0), (-0.5556, 0.8315, 1.0), (-0.3827, 0.9239, -1.0), (-0.3827, 0.9239, 1.0), (-0.1951, 0.9808, -1.0), (-0.1951, 0.9808, 1.0)], [], [(0, 1, 3, 2), (2, 3, 5, 4), (4, 5, 7, 6), (6, 7, 9, 8), (8, 9, 11, 10), (10, 11, 13, 12), (12, 13, 15, 14), (14, 15, 17, 16), (16, 17, 19, 18), (18, 19, 21, 20), (20, 21, 23, 22), (22, 23, 25, 24), (24, 25, 27, 26), (26, 27, 29, 28), (28, 29, 31, 30), (30, 31, 33, 32), (32, 33, 35, 34), (34, 35, 37, 36), (36, 37, 39, 38), (38, 39, 41, 40), (40, 41, 43, 42), (42, 43, 45, 44), (44, 45, 47, 46), (46, 47, 49, 48), (48, 49, 51, 50), (50, 51, 53, 52), (52, 53, 55, 54), (54, 55, 57, 56), (56, 57, 59, 58), (58, 59, 61, 60), (3, 1, 63, 61, 59, 57, 55, 53, 51, 49, 47, 45, 43, 41, 39, 37, 35, 33, 31, 29, 27, 25, 23, 21, 19, 17, 15, 13, 11, 9, 7, 5), (60, 61, 63, 62), (62, 63, 1, 0), (0, 2, 4, 6, 8, 10, 12, 14, 16, 18, 20, 22, 24, 26, 28, 30, 32, 34, 36, 38, 40, 42, 44, 46, 48, 50, 52, 54, 56, 58, 60, 62)])
_uv = me_cylinder_001.uv_layers.new(name='UVMap')
_uv.uv.foreach_set('vector', [1.0, 0.5, 1.0, 1.0, 0.9688, 1.0, 0.9688, 0.5, 0.9688, 0.5, 0.9688, 1.0, 0.9375, 1.0, 0.9375, 0.5, 0.9375, 0.5, 0.9375, 1.0, 0.9062, 1.0, 0.9062, 0.5, 0.9062, 0.5, 0.9062, 1.0, 0.875, 1.0, 0.875, 0.5, 0.875, 0.5, 0.875, 1.0, 0.8438, 1.0, 0.8438, 0.5, 0.8438, 0.5, 0.8438, 1.0, 0.8125, 1.0, 0.8125, 0.5, 0.8125, 0.5, 0.8125, 1.0, 0.7812, 1.0, 0.7812, 0.5, 0.7812, 0.5, 0.7812, 1.0, 0.75, 1.0, 0.75, 0.5, 0.75, 0.5, 0.75, 1.0, 0.7188, 1.0, 0.7188, 0.5, 0.7188, 0.5, 0.7188, 1.0, 0.6875, 1.0, 0.6875, 0.5, 0.6875, 0.5, 0.6875, 1.0, 0.6562, 1.0, 0.6562, 0.5, 0.6562, 0.5, 0.6562, 1.0, 0.625, 1.0, 0.625, 0.5, 0.625, 0.5, 0.625, 1.0, 0.5938, 1.0, 0.5938, 0.5, 0.5938, 0.5, 0.5938, 1.0, 0.5625, 1.0, 0.5625, 0.5, 0.5625, 0.5, 0.5625, 1.0, 0.5312, 1.0, 0.5312, 0.5, 0.5312, 0.5, 0.5312, 1.0, 0.5, 1.0, 0.5, 0.5, 0.5, 0.5, 0.5, 1.0, 0.4688, 1.0, 0.4688, 0.5, 0.4688, 0.5, 0.4688, 1.0, 0.4375, 1.0, 0.4375, 0.5, 0.4375, 0.5, 0.4375, 1.0, 0.4062, 1.0, 0.4062, 0.5, 0.4062, 0.5, 0.4062, 1.0, 0.375, 1.0, 0.375, 0.5, 0.375, 0.5, 0.375, 1.0, 0.3438, 1.0, 0.3438, 0.5, 0.3438, 0.5, 0.3438, 1.0, 0.3125, 1.0, 0.3125, 0.5, 0.3125, 0.5, 0.3125, 1.0, 0.2812, 1.0, 0.2812, 0.5, 0.2812, 0.5, 0.2812, 1.0, 0.25, 1.0, 0.25, 0.5, 0.25, 0.5, 0.25, 1.0, 0.2188, 1.0, 0.2188, 0.5, 0.2188, 0.5, 0.2188, 1.0, 0.1875, 1.0, 0.1875, 0.5, 0.1875, 0.5, 0.1875, 1.0, 0.1562, 1.0, 0.1562, 0.5, 0.1562, 0.5, 0.1562, 1.0, 0.125, 1.0, 0.125, 0.5, 0.125, 0.5, 0.125, 1.0, 0.09375, 1.0, 0.09375, 0.5, 0.09375, 0.5, 0.09375, 1.0, 0.0625, 1.0, 0.0625, 0.5, 0.2968, 0.4854, 0.25, 0.49, 0.2032, 0.4854, 0.1582, 0.4717, 0.1167, 0.4496, 0.08029, 0.4197, 0.05045, 0.3833, 0.02827, 0.3418, 0.01461, 0.2968, 0.01, 0.25, 0.01461, 0.2032, 0.02827, 0.1582, 0.05045, 0.1167, 0.08029, 0.08029, 0.1167, 0.05045, 0.1582, 0.02827, 0.2032, 0.01461, 0.25, 0.01, 0.2968, 0.01461, 0.3418, 0.02827, 0.3833, 0.05045, 0.4197, 0.08029, 0.4496, 0.1167, 0.4717, 0.1582, 0.4854, 0.2032, 0.49, 0.25, 0.4854, 0.2968, 0.4717, 0.3418, 0.4496, 0.3833, 0.4197, 0.4197, 0.3833, 0.4496, 0.3418, 0.4717, 0.0625, 0.5, 0.0625, 1.0, 0.03125, 1.0, 0.03125, 0.5, 0.03125, 0.5, 0.03125, 1.0, 0.0, 1.0, 0.0, 0.5, 0.75, 0.49, 0.7968, 0.4854, 0.8418, 0.4717, 0.8833, 0.4496, 0.9197, 0.4197, 0.9496, 0.3833, 0.9717, 0.3418, 0.9854, 0.2968, 0.99, 0.25, 0.9854, 0.2032, 0.9717, 0.1582, 0.9496, 0.1167, 0.9197, 0.08029, 0.8833, 0.05045, 0.8418, 0.02827, 0.7968, 0.01461, 0.75, 0.01, 0.7032, 0.01461, 0.6582, 0.02827, 0.6167, 0.05045, 0.5803, 0.08029, 0.5504, 0.1167, 0.5283, 0.1582, 0.5146, 0.2032, 0.51, 0.25, 0.5146, 0.2968, 0.5283, 0.3418, 0.5504, 0.3833, 0.5803, 0.4197, 0.6167, 0.4496, 0.6582, 0.4717, 0.7032, 0.4854])
me_cylinder_001.use_remesh_preserve_volume = False
me_cylinder_001.use_remesh_preserve_attributes = False
me_cylinder_001.use_mirror_vertex_groups = False
me_cylinder_001.update()
me_cylinder_002 = bpy.data.meshes.new('Cylinder.002')
me_cylinder_002.from_pydata([(0.4142, 1.0, -1.0), (0.4142, 1.0, 1.0), (1.0, 0.4142, -1.0), (1.0, 0.4142, 1.0), (1.0, -0.4142, -1.0), (1.0, -0.4142, 1.0), (0.4142, -1.0, -1.0), (0.4142, -1.0, 1.0), (-0.4142, -1.0, -1.0), (-0.4142, -1.0, 1.0), (-1.0, -0.4142, -1.0), (-1.0, -0.4142, 1.0), (-1.0, 0.4142, -1.0), (-1.0, 0.4142, 1.0), (-0.4142, 1.0, -1.0), (-0.4142, 1.0, 1.0)], [], [(0, 1, 3, 2), (2, 3, 5, 4), (4, 5, 7, 6), (6, 7, 9, 8), (8, 9, 11, 10), (10, 11, 13, 12), (3, 1, 15, 13, 11, 9, 7, 5), (12, 13, 15, 14), (14, 15, 1, 0), (0, 2, 4, 6, 8, 10, 12, 14)])
_uv = me_cylinder_002.uv_layers.new(name='UVMap')
_uv.uv.foreach_set('vector', [1.0, 0.5, 1.0, 1.0, 0.875, 1.0, 0.875, 0.5, 0.875, 0.5, 0.875, 1.0, 0.75, 1.0, 0.75, 0.5, 0.75, 0.5, 0.75, 1.0, 0.625, 1.0, 0.625, 0.5, 0.625, 0.5, 0.625, 1.0, 0.5, 1.0, 0.5, 0.5, 0.5, 0.5, 0.5, 1.0, 0.375, 1.0, 0.375, 0.5, 0.375, 0.5, 0.375, 1.0, 0.25, 1.0, 0.25, 0.5, 0.4197, 0.4197, 0.25, 0.49, 0.08029, 0.4197, 0.01, 0.25, 0.08029, 0.08029, 0.25, 0.01, 0.4197, 0.08029, 0.49, 0.25, 0.25, 0.5, 0.25, 1.0, 0.125, 1.0, 0.125, 0.5, 0.125, 0.5, 0.125, 1.0, 0.0, 1.0, 0.0, 0.5, 0.75, 0.49, 0.9197, 0.4197, 0.99, 0.25, 0.9197, 0.08029, 0.75, 0.01, 0.5803, 0.08029, 0.51, 0.25, 0.5803, 0.4197])
me_cylinder_002.use_remesh_preserve_volume = False
me_cylinder_002.use_remesh_preserve_attributes = False
me_cylinder_002.use_mirror_vertex_groups = False
me_cylinder_002.update()
me_cube_002 = bpy.data.meshes.new('Cube.002')
me_cube_002.from_pydata([(0.9, 1.0, 0.9), (0.9, 0.9, 1.0), (1.0, 0.9, 0.9), (0.9, 0.9, -1.0), (0.9, 1.0, -0.9), (1.0, 0.9, -0.9), (1.0, -0.9, 0.9), (0.9, -0.9, 1.0), (0.9, -1.0, 0.9), (1.0, -0.9, -0.9), (0.9, -1.0, -0.9), (0.9, -0.9, -1.0), (-0.9, 1.0, 0.9), (-1.0, 0.9, 0.9), (-0.9, 0.9, 1.0), (-1.0, 0.9, -0.9), (-0.9, 1.0, -0.9), (-0.9, 0.9, -1.0), (-1.0, -0.9, 0.9), (-0.9, -1.0, 0.9), (-0.9, -0.9, 1.0), (-0.9, -0.9, -1.0), (-0.9, -1.0, -0.9), (-1.0, -0.9, -0.9)], [], [(17, 3, 11, 21), (23, 18, 13, 15), (10, 8, 19, 22), (1, 14, 20, 7), (5, 2, 6, 9), (0, 1, 2), (3, 4, 5), (6, 7, 8), (9, 10, 11), (12, 13, 14), (15, 16, 17), (18, 19, 20), (21, 22, 23), (17, 21, 23, 15), (3, 17, 16, 4), (2, 5, 4, 0), (22, 19, 18, 23), (8, 10, 9, 6), (12, 16, 15, 13), (7, 20, 19, 8), (1, 7, 6, 2), (21, 11, 10, 22), (20, 14, 13, 18), (14, 1, 0, 12), (11, 3, 5, 9), (16, 12, 0, 4)])
_uv = me_cube_002.uv_layers.new(name='UVMap')
_uv.uv.foreach_set('vector', [0.3875, 0.7625, 0.6125, 0.7625, 0.6125, 0.9875, 0.3875, 0.9875, 0.3875, 0.5125, 0.6125, 0.5125, 0.6125, 0.7375, 0.3875, 0.7375, 0.3875, 0.2625, 0.6125, 0.2625, 0.6125, 0.4875, 0.3875, 0.4875, 0.3875, 0.0125, 0.6125, 0.0125, 0.6125, 0.2375, 0.3875, 0.2375, 0.1375, 0.5125, 0.3625, 0.5125, 0.3625, 0.7375, 0.1375, 0.7375, 0.8625, 0.7375, 0.875, 0.7375, 0.8625, 0.75, 0.6125, 0.7625, 0.6125, 0.75, 0.625, 0.7625, 0.3625, 0.7375, 0.375, 0.7375, 0.3625, 0.75, 0.1375, 0.7375, 0.1375, 0.75, 0.125, 0.7375, 0.8625, 0.5125, 0.8625, 0.5, 0.875, 0.5125, 0.3875, 0.7375, 0.3875, 0.75, 0.375, 0.7375, 0.6125, 0.5125, 0.6125, 0.5, 0.625, 0.5125, 0.3875, 0.9875, 0.3875, 1.0, 0.375, 0.9875, 0.3875, 0.7625, 0.3875, 0.9875, 0.375, 0.9875, 0.375, 0.7625, 0.6125, 0.7625, 0.3875, 0.7625, 0.3875, 0.75, 0.6125, 0.75, 0.3625, 0.5125, 0.1375, 0.5125, 0.1375, 0.5, 0.3625, 0.5, 0.3875, 0.4875, 0.6125, 0.4875, 0.6125, 0.5125, 0.3875, 0.5125, 0.6125, 0.2625, 0.3875, 0.2625, 0.3875, 0.25, 0.6125, 0.25, 0.8625, 0.5125, 0.6375, 0.5125, 0.6375, 0.5, 0.8625, 0.5, 0.3875, 0.2375, 0.6125, 0.2375, 0.6125, 0.25, 0.3875, 0.25, 0.3875, 0.0125, 0.3875, 0.2375, 0.375, 0.2375, 0.375, 0.0125, 0.3875, 0.9875, 0.6125, 0.9875, 0.6125, 1.0, 0.3875, 1.0, 0.6125, 0.2375, 0.6125, 0.0125, 0.625, 0.0125, 0.625, 0.2375, 0.6125, 0.0125, 0.3875, 0.0125, 0.3875, 0.0, 0.6125, 0.0, 0.6125, 0.9875, 0.6125, 0.7625, 0.625, 0.7625, 0.625, 0.9875, 0.6375, 0.5125, 0.8625, 0.5125, 0.8625, 0.7375, 0.6375, 0.7375])
me_cube_002.materials.append(mat_material)
me_cube_002.use_remesh_preserve_volume = False
me_cube_002.use_remesh_preserve_attributes = False
me_cube_002.use_mirror_vertex_groups = False
me_cube_002.update()
me_cube_003 = bpy.data.meshes.new('Cube.003')
me_cube_003.from_pydata([(1.0, 0.75, 1.0), (0.75, 1.0, 1.0), (0.75, 1.0, -1.0), (1.0, 0.75, -1.0), (0.75, -1.0, 1.0), (1.0, -0.75, 1.0), (1.0, -0.75, -1.0), (0.75, -1.0, -1.0), (-0.75, 1.0, 1.0), (-1.0, 0.75, 1.0), (-1.0, 0.75, -1.0), (-0.75, 1.0, -1.0), (-1.0, -0.75, 1.0), (-0.75, -1.0, 1.0), (-0.75, -1.0, -1.0), (-1.0, -0.75, -1.0)], [], [(10, 11, 2, 3, 6, 7, 14, 15), (15, 12, 9, 10), (7, 4, 13, 14), (0, 1, 8, 9, 12, 13, 4, 5), (3, 0, 5, 6), (0, 3, 2, 1), (14, 13, 12, 15), (4, 7, 6, 5), (8, 11, 10, 9), (11, 8, 1, 2)])
_uv = me_cube_003.uv_layers.new(name='UVMap')
_uv.uv.foreach_set('vector', [0.375, 0.7812, 0.4062, 0.75, 0.5938, 0.75, 0.625, 0.7812, 0.625, 0.9688, 0.5938, 1.0, 0.4062, 1.0, 0.375, 0.9688, 0.375, 0.5312, 0.625, 0.5312, 0.625, 0.7188, 0.375, 0.7188, 0.375, 0.2812, 0.625, 0.2812, 0.625, 0.4688, 0.375, 0.4688, 0.375, 0.03125, 0.4062, 0.0, 0.5938, 0.0, 0.625, 0.03125, 0.625, 0.2188, 0.5938, 0.25, 0.4062, 0.25, 0.375, 0.2188, 0.125, 0.5312, 0.375, 0.5312, 0.375, 0.7188, 0.125, 0.7188, 0.375, 0.5312, 0.125, 0.5312, 0.125, 0.5, 0.375, 0.5, 0.375, 0.4688, 0.625, 0.4688, 0.625, 0.5312, 0.375, 0.5312, 0.625, 0.2812, 0.375, 0.2812, 0.375, 0.25, 0.625, 0.25, 0.875, 0.5312, 0.625, 0.5312, 0.625, 0.5, 0.875, 0.5, 0.625, 0.5312, 0.875, 0.5312, 0.875, 0.7188, 0.625, 0.7188])
me_cube_003.materials.append(mat_material)
me_cube_003.use_remesh_preserve_volume = False
me_cube_003.use_remesh_preserve_attributes = False
me_cube_003.use_mirror_vertex_groups = False
me_cube_003.update()
me_cylinder_003 = bpy.data.meshes.new('Cylinder.003')
me_cylinder_003.from_pydata([(0.0, 1.0, -1.0), (1.192e-07, 0.0, 1.0), (0.1951, 0.9808, -1.0), (0.3827, 0.9239, -1.0), (0.5556, 0.8315, -1.0), (0.7071, 0.7071, -1.0), (0.8315, 0.5556, -1.0), (0.9239, 0.3827, -1.0), (0.9808, 0.1951, -1.0), (1.0, 7.55e-08, -1.0), (0.9808, -0.1951, -1.0), (0.9239, -0.3827, -1.0), (0.8315, -0.5556, -1.0), (0.7071, -0.7071, -1.0), (0.5556, -0.8315, -1.0), (0.3827, -0.9239, -1.0), (0.1951, -0.9808, -1.0), (-3.258e-07, -1.0, -1.0), (-0.1951, -0.9808, -1.0), (-0.3827, -0.9239, -1.0), (-0.5556, -0.8315, -1.0), (-0.7071, -0.7071, -1.0), (-0.8315, -0.5556, -1.0), (-0.9239, -0.3827, -1.0), (-0.9808, -0.1951, -1.0), (-1.0, 9.656e-07, -1.0), (-0.9808, 0.1951, -1.0), (-0.9239, 0.3827, -1.0), (-0.8315, 0.5556, -1.0), (-0.7071, 0.7071, -1.0), (-0.5556, 0.8315, -1.0), (-0.3827, 0.9239, -1.0), (-0.1951, 0.9808, -1.0)], [], [(0, 1, 2), (2, 1, 3), (3, 1, 4), (4, 1, 5), (5, 1, 6), (6, 1, 7), (7, 1, 8), (8, 1, 9), (9, 1, 10), (10, 1, 11), (11, 1, 12), (12, 1, 13), (13, 1, 14), (14, 1, 15), (15, 1, 16), (16, 1, 17), (17, 1, 18), (18, 1, 19), (19, 1, 20), (20, 1, 21), (21, 1, 22), (22, 1, 23), (23, 1, 24), (24, 1, 25), (25, 1, 26), (26, 1, 27), (27, 1, 28), (28, 1, 29), (29, 1, 30), (30, 1, 31), (31, 1, 32), (32, 1, 0), (0, 2, 3, 4, 5, 6, 7, 8, 9, 10, 11, 12, 13, 14, 15, 16, 17, 18, 19, 20, 21, 22, 23, 24, 25, 26, 27, 28, 29, 30, 31, 32)])
_uv = me_cylinder_003.uv_layers.new(name='UVMap')
_uv.uv.foreach_set('vector', [1.0, 0.5, 0.9688, 1.0, 0.9688, 0.5, 0.9688, 0.5, 0.9375, 1.0, 0.9375, 0.5, 0.9375, 0.5, 0.9062, 1.0, 0.9062, 0.5, 0.9062, 0.5, 0.875, 1.0, 0.875, 0.5, 0.875, 0.5, 0.8438, 1.0, 0.8438, 0.5, 0.8438, 0.5, 0.8125, 1.0, 0.8125, 0.5, 0.8125, 0.5, 0.7812, 1.0, 0.7812, 0.5, 0.7812, 0.5, 0.75, 1.0, 0.75, 0.5, 0.75, 0.5, 0.7188, 1.0, 0.7188, 0.5, 0.7188, 0.5, 0.6875, 1.0, 0.6875, 0.5, 0.6875, 0.5, 0.6562, 1.0, 0.6562, 0.5, 0.6562, 0.5, 0.625, 1.0, 0.625, 0.5, 0.625, 0.5, 0.5938, 1.0, 0.5938, 0.5, 0.5938, 0.5, 0.5625, 1.0, 0.5625, 0.5, 0.5625, 0.5, 0.5312, 1.0, 0.5312, 0.5, 0.5312, 0.5, 0.5, 1.0, 0.5, 0.5, 0.5, 0.5, 0.4688, 1.0, 0.4688, 0.5, 0.4688, 0.5, 0.4375, 1.0, 0.4375, 0.5, 0.4375, 0.5, 0.4062, 1.0, 0.4062, 0.5, 0.4062, 0.5, 0.375, 1.0, 0.375, 0.5, 0.375, 0.5, 0.3438, 1.0, 0.3438, 0.5, 0.3438, 0.5, 0.3125, 1.0, 0.3125, 0.5, 0.3125, 0.5, 0.2812, 1.0, 0.2812, 0.5, 0.2812, 0.5, 0.25, 1.0, 0.25, 0.5, 0.25, 0.5, 0.2188, 1.0, 0.2188, 0.5, 0.2188, 0.5, 0.1875, 1.0, 0.1875, 0.5, 0.1875, 0.5, 0.1562, 1.0, 0.1562, 0.5, 0.1562, 0.5, 0.125, 1.0, 0.125, 0.5, 0.125, 0.5, 0.09375, 1.0, 0.09375, 0.5, 0.09375, 0.5, 0.0625, 1.0, 0.0625, 0.5, 0.0625, 0.5, 0.03125, 1.0, 0.03125, 0.5, 0.03125, 0.5, 0.0, 1.0, 0.0, 0.5, 0.75, 0.49, 0.7968, 0.4854, 0.8418, 0.4717, 0.8833, 0.4496, 0.9197, 0.4197, 0.9496, 0.3833, 0.9717, 0.3418, 0.9854, 0.2968, 0.99, 0.25, 0.9854, 0.2032, 0.9717, 0.1582, 0.9496, 0.1167, 0.9197, 0.08029, 0.8833, 0.05045, 0.8418, 0.02827, 0.7968, 0.01461, 0.75, 0.01, 0.7032, 0.01461, 0.6582, 0.02827, 0.6167, 0.05045, 0.5803, 0.08029, 0.5504, 0.1167, 0.5283, 0.1582, 0.5146, 0.2032, 0.51, 0.25, 0.5146, 0.2968, 0.5283, 0.3418, 0.5504, 0.3833, 0.5803, 0.4197, 0.6167, 0.4496, 0.6582, 0.4717, 0.7032, 0.4854])
_ca = me_cylinder_003.color_attributes.new('Col', 'BYTE_COLOR', 'CORNER')
_ca.data.foreach_set('color', [1.0, 1.0, 1.0, 1.0, 1.0, 1.0, 1.0, 1.0, 1.0, 1.0, 1.0, 1.0, 1.0, 1.0, 1.0, 1.0, 1.0, 1.0, 1.0, 1.0, 1.0, 1.0, 1.0, 1.0, 1.0, 1.0, 1.0, 1.0, 1.0, 1.0, 1.0, 1.0, 1.0, 1.0, 1.0, 1.0, 1.0, 1.0, 1.0, 1.0, 1.0, 1.0, 1.0, 1.0, 1.0, 1.0, 1.0, 1.0, 1.0, 1.0, 1.0, 1.0, 1.0, 1.0, 1.0, 1.0, 1.0, 1.0, 1.0, 1.0, 1.0, 1.0, 1.0, 1.0, 1.0, 1.0, 1.0, 1.0, 1.0, 1.0, 1.0, 1.0, 1.0, 1.0, 1.0, 1.0, 1.0, 1.0, 1.0, 1.0, 1.0, 1.0, 1.0, 1.0, 1.0, 1.0, 1.0, 1.0, 1.0, 1.0, 1.0, 1.0, 1.0, 1.0, 1.0, 1.0, 1.0, 1.0, 1.0, 1.0, 1.0, 1.0, 1.0, 1.0, 1.0, 1.0, 1.0, 1.0, 1.0, 1.0, 1.0, 1.0, 1.0, 1.0, 1.0, 1.0, 1.0, 1.0, 1.0, 1.0, 1.0, 1.0, 1.0, 1.0, 1.0, 1.0, 1.0, 1.0, 1.0, 1.0, 1.0, 1.0, 1.0, 1.0, 1.0, 1.0, 1.0, 1.0, 1.0, 1.0, 1.0, 1.0, 1.0, 1.0, 1.0, 1.0, 1.0, 1.0, 1.0, 1.0, 1.0, 1.0, 1.0, 1.0, 1.0, 1.0, 1.0, 1.0, 1.0, 1.0, 1.0, 1.0, 1.0, 1.0, 1.0, 1.0, 1.0, 1.0, 1.0, 1.0, 1.0, 1.0, 1.0, 1.0, 1.0, 1.0, 1.0, 1.0, 1.0, 1.0, 1.0, 1.0, 1.0, 1.0, 1.0, 1.0, 1.0, 1.0, 1.0, 1.0, 1.0, 1.0, 1.0, 1.0, 1.0, 1.0, 1.0, 1.0, 1.0, 1.0, 1.0, 1.0, 1.0, 1.0, 1.0, 1.0, 1.0, 1.0, 1.0, 1.0, 1.0, 1.0, 1.0, 1.0, 1.0, 1.0, 1.0, 1.0, 1.0, 1.0, 1.0, 1.0, 1.0, 1.0, 1.0, 1.0, 1.0, 1.0, 1.0, 1.0, 1.0, 1.0, 1.0, 1.0, 1.0, 1.0, 1.0, 1.0, 1.0, 1.0, 1.0, 1.0, 1.0, 1.0, 1.0, 1.0, 1.0, 1.0, 1.0, 1.0, 1.0, 1.0, 1.0, 1.0, 1.0, 1.0, 1.0, 1.0, 1.0, 1.0, 1.0, 1.0, 1.0, 1.0, 1.0, 1.0, 1.0, 1.0, 1.0, 1.0, 1.0, 1.0, 1.0, 1.0, 1.0, 1.0, 1.0, 1.0, 1.0, 1.0, 1.0, 1.0, 1.0, 1.0, 1.0, 1.0, 1.0, 1.0, 1.0, 1.0, 1.0, 1.0, 1.0, 1.0, 1.0, 1.0, 1.0, 1.0, 1.0, 1.0, 1.0, 1.0, 1.0, 1.0, 1.0, 1.0, 1.0, 1.0, 1.0, 1.0, 1.0, 1.0, 1.0, 1.0, 1.0, 1.0, 1.0, 1.0, 1.0, 1.0, 1.0, 1.0, 1.0, 1.0, 1.0, 1.0, 1.0, 1.0, 1.0, 1.0, 1.0, 1.0, 1.0, 1.0, 1.0, 1.0, 1.0, 1.0, 1.0, 1.0, 1.0, 1.0, 1.0, 1.0, 1.0, 1.0, 1.0, 1.0, 1.0, 1.0, 1.0, 1.0, 1.0, 1.0, 1.0, 1.0, 1.0, 1.0, 1.0, 1.0, 1.0, 1.0, 1.0, 1.0, 1.0, 1.0, 1.0, 1.0, 1.0, 1.0, 1.0, 1.0, 1.0, 1.0, 1.0, 1.0, 1.0, 1.0, 1.0, 1.0, 1.0, 1.0, 1.0, 1.0, 1.0, 1.0, 1.0, 1.0, 1.0, 1.0, 1.0, 1.0, 1.0, 1.0, 1.0, 1.0, 1.0, 1.0, 1.0, 1.0, 1.0, 1.0, 1.0, 1.0, 1.0, 1.0, 1.0, 1.0, 1.0, 1.0, 1.0, 1.0, 1.0, 1.0, 1.0, 1.0, 1.0, 1.0, 1.0, 1.0, 1.0, 1.0, 1.0, 1.0, 1.0, 1.0, 1.0, 1.0, 1.0, 1.0, 1.0, 1.0, 1.0, 1.0, 1.0, 1.0, 1.0, 1.0, 1.0, 1.0, 1.0, 1.0, 1.0, 1.0, 1.0, 1.0, 1.0, 1.0, 1.0, 1.0, 1.0, 1.0, 1.0, 1.0, 1.0, 1.0, 1.0, 1.0, 1.0, 1.0, 1.0, 1.0, 1.0, 1.0, 1.0, 1.0, 1.0, 1.0, 1.0, 1.0, 1.0, 1.0, 1.0, 1.0, 1.0, 1.0, 1.0, 1.0, 1.0, 1.0, 1.0, 1.0, 1.0, 1.0, 1.0, 1.0, 1.0, 1.0, 1.0, 1.0, 1.0, 1.0, 1.0, 1.0, 1.0, 1.0, 1.0, 1.0, 1.0, 1.0, 1.0, 1.0, 1.0, 1.0, 1.0, 1.0, 1.0, 1.0, 1.0, 1.0, 1.0, 1.0])
me_cylinder_003.use_remesh_preserve_volume = False
me_cylinder_003.use_remesh_preserve_attributes = False
me_cylinder_003.use_mirror_vertex_groups = False
me_cylinder_003.update()

# ---- objects
ob_cylinder_001 = bpy.data.objects.new('Cylinder.001', me_cylinder)
ob_cylinder_002 = bpy.data.objects.new('Cylinder.002', me_cylinder_004)
ob_rotator1 = bpy.data.objects.new('Rotator1', None)
ob_rotator2electricboogaloo = bpy.data.objects.new('Rotator2ElectricBoogaloo', None)
ob_cylinder_003 = bpy.data.objects.new('Cylinder.003', me_cylinder_006)
ob_light = bpy.data.objects.new('Light', light_light)
ob_camera = bpy.data.objects.new('Camera', cam_camera)
ob_cube_001 = bpy.data.objects.new('Cube.001', me_cube_004)
ob_square_bottomed_pyramid = bpy.data.objects.new('Square Bottomed Pyramid', me_cube_001)
ob_cylinder = bpy.data.objects.new('Cylinder', me_cylinder_001)
ob_octagonalprism = bpy.data.objects.new('OctagonalPrism', me_cylinder_002)
ob_bevelled_box = bpy.data.objects.new('Bevelled Box', me_cube_002)
ob_bevelled_prism = bpy.data.objects.new('Bevelled Prism', me_cube_003)
ob_cone = bpy.data.objects.new('Cone', me_cylinder_003)

# ---- transforms, parenting, visibility, modifiers, constraints
ob_cylinder_001.location = (0.0, 0.0, 0.0)
ob_cylinder_001.lineart.crease_threshold = 0.0
_m = ob_cylinder_001.modifiers.new('Auto Smooth', 'NODES')
_m.node_group = ng_auto_smooth
_gi = [s.identifier for s in ng_auto_smooth.interface.items_tree if s.item_type == 'SOCKET' and s.in_out == 'INPUT']
_m[_gi[1]] = 0.6981  # Angle
ob_cylinder_002.location = (0.0, 0.0, 0.0)
ob_cylinder_002.lineart.crease_threshold = 0.0
_m = ob_cylinder_002.modifiers.new('Array', 'ARRAY')
_m.count = 6
_m.constant_offset_displace = (0.0, 0.0, 0.0)
_m.use_relative_offset = False
_m.relative_offset_displace = (0.0, 0.0, 0.0)
_m.use_merge_vertices = True
_m.use_merge_vertices_cap = True
_m.use_object_offset = True
_m.offset_object = ob_rotator1
_m = ob_cylinder_002.modifiers.new('Array.001', 'ARRAY')
_m.count = 4
_m.constant_offset_displace = (0.0, 0.0, 0.0)
_m.relative_offset_displace = (0.0, 0.0, 1.0)
_m.use_merge_vertices = True
_m.use_object_offset = True
_m.offset_object = ob_rotator2electricboogaloo
_m = ob_cylinder_002.modifiers.new('Auto Smooth', 'NODES')
_m.node_group = ng_auto_smooth
_gi = [s.identifier for s in ng_auto_smooth.interface.items_tree if s.item_type == 'SOCKET' and s.in_out == 'INPUT']
_m[_gi[1]] = 1.047  # Angle
ob_rotator1.location = (0.0, 0.0, 0.0)
ob_rotator1.rotation_euler = (0.0, -0.0, 1.047)
ob_rotator1.empty_display_type = 'ARROWS'
ob_rotator1.lineart.crease_threshold = 0.0
ob_rotator2electricboogaloo.location = (0.0, 0.0, 0.0)
ob_rotator2electricboogaloo.rotation_euler = (0.0, -0.0, 0.5236)
ob_rotator2electricboogaloo.empty_display_type = 'ARROWS'
ob_rotator2electricboogaloo.lineart.crease_threshold = 0.0
ob_cylinder_003.location = (0.0, 0.0, 0.0)
ob_cylinder_003.lineart.crease_threshold = 0.0
_m = ob_cylinder_003.modifiers.new('Array', 'ARRAY')
_m.count = 6
_m.constant_offset_displace = (0.0, 0.0, 0.0)
_m.use_relative_offset = False
_m.relative_offset_displace = (0.0, 0.0, 0.0)
_m.use_merge_vertices = True
_m.use_merge_vertices_cap = True
_m.use_object_offset = True
_m.offset_object = ob_rotator1
_m = ob_cylinder_003.modifiers.new('Array.001', 'ARRAY')
_m.count = 4
_m.use_constant_offset = True
_m.constant_offset_displace = (0.0, 0.0, 0.6667)
_m.use_relative_offset = False
_m.relative_offset_displace = (0.0, 0.0, 1.0)
_m.use_merge_vertices = True
_m.use_object_offset = True
_m.offset_object = ob_rotator2electricboogaloo
_m = ob_cylinder_003.modifiers.new('Auto Smooth', 'NODES')
_m.node_group = ng_auto_smooth
_gi = [s.identifier for s in ng_auto_smooth.interface.items_tree if s.item_type == 'SOCKET' and s.in_out == 'INPUT']
_m[_gi[1]] = 1.047  # Angle
ob_light.location = (4.076, 1.005, 5.904)
ob_light.rotation_euler = (0.6503, 0.05522, 1.866)
ob_light.lock_rotations_4d = False
ob_light.empty_display_type = 'ARROWS'
ob_light.color = (0.0, 0.0, 0.0, 0.0)
ob_light.lineart.crease_threshold = 0.0
ob_camera.location = (8.086, -7.664, 5.365)
ob_camera.rotation_euler = (1.164, -1.406e-06, 0.817)
ob_camera.lock_rotations_4d = False
ob_camera.empty_display_type = 'ARROWS'
ob_camera.color = (0.0, 0.0, 0.0, 0.0)
ob_camera.display_type = 'WIRE'
ob_camera.lineart.crease_threshold = 0.0
ob_cube_001.location = (-18.0, 0.0, 1.0)
ob_cube_001.lock_rotations_4d = False
ob_cube_001.empty_display_type = 'ARROWS'
ob_cube_001.lineart.crease_threshold = 0.0
ob_square_bottomed_pyramid.location = (-18.0, 3.0, 1.0)
ob_square_bottomed_pyramid.lock_rotations_4d = False
ob_square_bottomed_pyramid.empty_display_type = 'ARROWS'
ob_square_bottomed_pyramid.lineart.crease_threshold = 0.0
ob_cylinder.location = (-18.0, 6.0, 1.0)
ob_cylinder.lineart.crease_threshold = 0.0
ob_octagonalprism.location = (-15.0, 2.98e-08, 1.0)
ob_octagonalprism.lineart.crease_threshold = 0.0
ob_bevelled_box.location = (-15.0, 3.0, 1.0)
ob_bevelled_box.lock_rotations_4d = False
ob_bevelled_box.empty_display_type = 'ARROWS'
ob_bevelled_box.lineart.crease_threshold = 0.0
ob_bevelled_prism.location = (-15.0, 6.0, 1.0)
ob_bevelled_prism.lock_rotations_4d = False
ob_bevelled_prism.empty_display_type = 'ARROWS'
ob_bevelled_prism.lineart.crease_threshold = 0.0
ob_cone.location = (-18.0, 9.0, 1.0)
ob_cone.lineart.crease_threshold = 0.0

# ---- collection membership
col_main.objects.link(ob_cylinder_001)
col_main.objects.link(ob_cylinder_002)
col_main.objects.link(ob_rotator1)
col_main.objects.link(ob_rotator2electricboogaloo)
col_main.objects.link(ob_cylinder_003)
col_lights.objects.link(ob_light)
col_cameras.objects.link(ob_camera)
col_prefabs.objects.link(ob_cube_001)
col_prefabs.objects.link(ob_square_bottomed_pyramid)
col_prefabs.objects.link(ob_cylinder)
col_prefabs.objects.link(ob_octagonalprism)
col_prefabs.objects.link(ob_bevelled_box)
col_prefabs.objects.link(ob_bevelled_prism)
col_prefabs.objects.link(ob_cone)

# ---- scene / render settings (as saved in the file)
scene.camera = ob_camera
scene.frame_start = 1; scene.frame_end = 250; scene.frame_set(1)
scene.render.engine = 'CYCLES'
scene.cycles.feature_set = 'EXPERIMENTAL'
scene.cycles.use_denoising = False
scene.cycles.samples = 128
scene.cycles.sampling_pattern = 'TABULATED_SOBOL'
scene.cycles.use_adaptive_sampling = False
scene.cycles.use_light_tree = False
scene.cycles.max_bounces = 3
scene.eevee.gi_diffuse_bounces = 4
scene.eevee.gi_cubemap_resolution = '2048'
scene.eevee.taa_samples = 64
scene.eevee.use_taa_reprojection = False
scene.eevee.use_gtao = True
scene.eevee.use_raytracing = True
scene.view_settings.view_transform = 'Filmic'
bpy.context.view_layer.update()
